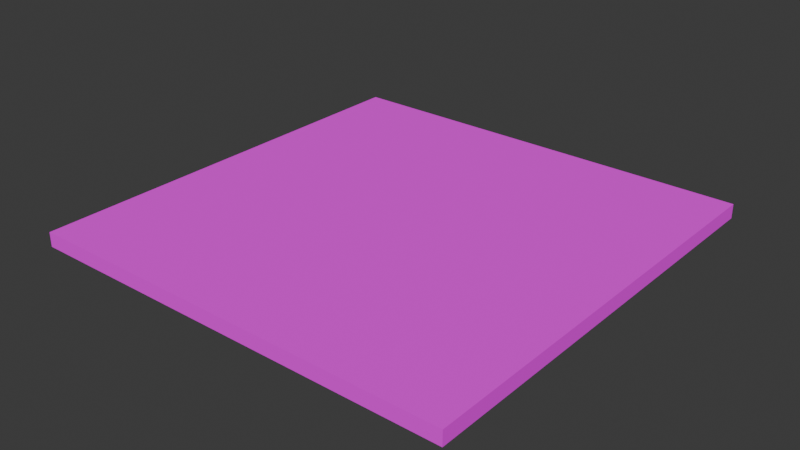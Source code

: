 # Source: Roof_3x3.blend  (saved by Blender 4.4.32; exported with 4.5.12 LTS)
import bpy
from mathutils import Matrix  # noqa: F401  (used for matrix-valued properties, if any)

bpy.ops.wm.read_factory_settings(use_empty=True)
scene = bpy.context.scene
scene.name = 'Scene'

# ---- collections
col_collection = bpy.data.collections.new('Collection'); scene.collection.children.link(col_collection)

# ---- images (referenced by path relative to the original .blend; pixels are not part of the script)
import os
ASSET_DIR = os.environ.get("B2B_ASSET_DIR", "")  # directory of the original .blend (textures are referenced by path, not embedded)
HERE = os.path.dirname(os.path.abspath(__file__))  # packed textures are extracted next to this script under _unpacked/

def load_image(name, relpath, width, height, colorspace="sRGB"):
    """Load a texture the original file referenced (path relative to the .blend, or extracted next to this script)."""
    p = next((c for c in (os.path.join(HERE, relpath), os.path.join(ASSET_DIR, relpath)) if relpath and os.path.exists(c)), "")
    if p:
        img = bpy.data.images.load(p, check_existing=True)
        img.name = name
    else:  # same state as the original file: an image datablock whose file is absent (Cycles renders it pink)
        img = bpy.data.images.new(name, width, height)
        img.source = "FILE"
        img.filepath = "//" + (relpath or name)
    img.colorspace_settings.name = colorspace
    return img
img_woodenroof_png = load_image('WoodenRoof.png', 'Textures/WoodenRoof.png', 1024, 1024, 'sRGB')

# ---- materials (node trees are filled in below, after node groups)
mat_material = bpy.data.materials.new('Material')
mat_material.alpha_threshold = 0.0
mat_material.roughness = 0.5
mat_material.line_color = (0.0, 0.0, 0.0, 1.0)

# ---- material node trees
mat_material.use_nodes = True; mat_material.node_tree.nodes.clear()
_N = mat_material.node_tree.nodes; _L = mat_material.node_tree.links
n0 = _N.new('ShaderNodeOutputMaterial'); n0.name = 'Material Output'; n0.location = (300, 300)
n1 = _N.new('ShaderNodeBsdfPrincipled'); n1.name = 'Principled BSDF'; n1.location = (10, 300)
n1.inputs[2].default_value = 1.0
n1.inputs[3].default_value = 1.45
n2 = _N.new('ShaderNodeTexImage'); n2.name = 'Image Texture'; n2.location = (-280, 280)
n2.image = img_woodenroof_png
_L.new(n1.outputs[0], n0.inputs[0])
_L.new(n2.outputs[0], n1.inputs[0])
n0.is_active_output = True

# ---- world
world_world = bpy.data.worlds.new('World'); scene.world = world_world
world_world.use_nodes = True; world_world.node_tree.nodes.clear()
_N = world_world.node_tree.nodes; _L = world_world.node_tree.links
n0 = _N.new('ShaderNodeOutputWorld'); n0.name = 'World Output'; n0.location = (300, 300)
n1 = _N.new('ShaderNodeBackground'); n1.name = 'Background'; n1.location = (10, 300)
n1.inputs[0].default_value = (0.05088, 0.05088, 0.05088, 1.0)
_L.new(n1.outputs[0], n0.inputs[0])
n0.is_active_output = True
world_world.color = (0.05088, 0.05088, 0.05088)
world_world.sun_shadow_jitter_overblur = 0.0

# ---- meshes
me_cube_001 = bpy.data.meshes.new('Cube.001')
me_cube_001.from_pydata([(-1.5, -1.5, -0.1), (-1.5, -1.5, 2.235e-08), (-1.5, 1.5, -0.1), (-1.5, 1.5, 2.235e-08), (1.5, -1.5, -0.1), (1.5, -1.5, 2.235e-08), (1.5, 1.5, -0.1), (1.5, 1.5, 2.235e-08)], [], [(0, 1, 3, 2), (2, 3, 7, 6), (6, 7, 5, 4), (4, 5, 1, 0), (2, 6, 4, 0), (7, 3, 1, 5)])
_uv = me_cube_001.uv_layers.new(name='UVMap')
_uv.uv.foreach_set('vector', [0.03333, 1.0, -9.921e-10, 1.0, 7.451e-08, 5.625e-15, 0.03333, 2.517e-09, 0.03333, 1.0, -9.921e-10, 1.0, 7.451e-08, 5.625e-15, 0.03333, 2.517e-09, 0.03333, 1.0, -9.921e-10, 1.0, 7.451e-08, 5.625e-15, 0.03333, 2.517e-09, 0.03333, 1.0, -9.921e-10, 1.0, 7.451e-08, 5.625e-15, 0.03333, 2.517e-09, 1.0, 7.55e-08, 1.0, 1.0, 3.975e-09, 1.0, 7.947e-08, 6e-15, 1.0, 7.55e-08, 1.0, 1.0, 3.975e-09, 1.0, 7.947e-08, 6e-15])
me_cube_001.materials.append(mat_material)
me_cube_001.update()

# ---- objects
ob_cube = bpy.data.objects.new('Cube', me_cube_001)

# ---- transforms, parenting, visibility, modifiers, constraints
ob_cube.location = (0.0, 0.0, 0.0)

# ---- collection membership
col_collection.objects.link(ob_cube)

# ---- scene / render settings (as saved in the file)
scene.frame_start = 1; scene.frame_end = 250; scene.frame_set(1)
scene.render.engine = 'BLENDER_EEVEE_NEXT'
bpy.context.view_layer.update()

# ---- added for rendering (the .blend has no active camera and no usable light): camera, sun
cam_auto = bpy.data.cameras.new('AutoCamera')
cam_auto.lens = 50.0
cam_auto.sensor_width = 36.0
cam_auto.clip_end = 1000.0
ob_auto_camera = bpy.data.objects.new('AutoCamera', cam_auto)
scene.collection.objects.link(ob_auto_camera)
ob_auto_camera.location = (3.92649, -4.71178, 3.09119)
ob_auto_camera.rotation_euler = (1.09748, -7.21219e-08, 0.694738)
scene.camera = ob_auto_camera
light_auto_sun = bpy.data.lights.new('AutoSun', 'SUN')
light_auto_sun.energy = 3.0
light_auto_sun.angle = 0.0523599
ob_auto_sun = bpy.data.objects.new('AutoSun', light_auto_sun)
scene.collection.objects.link(ob_auto_sun)
ob_auto_sun.rotation_euler = (0.872665, 0.174533, 0.523599)
bpy.context.view_layer.update()
